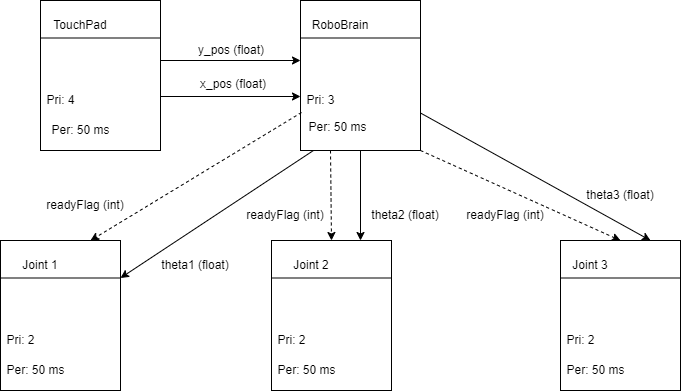

The diagram above was exported from draw.io. Its source (the exported page's mxGraphModel, read from the mxfile embedded in the PNG):
<mxGraphModel dx="1422" dy="794" grid="1" gridSize="10" guides="1" tooltips="1" connect="1" arrows="1" fold="1" page="1" pageScale="1" pageWidth="850" pageHeight="1100" math="0" shadow="0">
  <root>
    <mxCell id="0" />
    <mxCell id="1" parent="0" />
    <mxCell id="w2SAn1QQn39DsMUWego1-3" value="" style="group" parent="1" vertex="1" connectable="0">
      <mxGeometry x="120" y="160" width="120" height="150" as="geometry" />
    </mxCell>
    <mxCell id="w2SAn1QQn39DsMUWego1-1" value="" style="rounded=0;whiteSpace=wrap;html=1;" parent="w2SAn1QQn39DsMUWego1-3" vertex="1">
      <mxGeometry width="120" height="150" as="geometry" />
    </mxCell>
    <mxCell id="w2SAn1QQn39DsMUWego1-2" value="" style="endArrow=none;html=1;rounded=0;exitX=0;exitY=0.25;exitDx=0;exitDy=0;entryX=1;entryY=0.25;entryDx=0;entryDy=0;" parent="w2SAn1QQn39DsMUWego1-3" source="w2SAn1QQn39DsMUWego1-1" target="w2SAn1QQn39DsMUWego1-1" edge="1">
      <mxGeometry width="50" height="50" relative="1" as="geometry">
        <mxPoint x="320" y="270" as="sourcePoint" />
        <mxPoint x="370" y="220" as="targetPoint" />
      </mxGeometry>
    </mxCell>
    <mxCell id="w2SAn1QQn39DsMUWego1-29" value="TouchPad" style="text;html=1;strokeColor=none;fillColor=none;align=center;verticalAlign=middle;whiteSpace=wrap;rounded=0;" parent="w2SAn1QQn39DsMUWego1-3" vertex="1">
      <mxGeometry x="10" y="10" width="60" height="30" as="geometry" />
    </mxCell>
    <mxCell id="w2SAn1QQn39DsMUWego1-31" value="Pri: 4" style="text;html=1;align=center;verticalAlign=middle;resizable=0;points=[];autosize=1;strokeColor=none;fillColor=none;" parent="w2SAn1QQn39DsMUWego1-3" vertex="1">
      <mxGeometry y="90" width="40" height="20" as="geometry" />
    </mxCell>
    <mxCell id="w2SAn1QQn39DsMUWego1-32" value="Per: 50 ms" style="text;html=1;align=center;verticalAlign=middle;resizable=0;points=[];autosize=1;strokeColor=none;fillColor=none;" parent="w2SAn1QQn39DsMUWego1-3" vertex="1">
      <mxGeometry x="5" y="120" width="70" height="20" as="geometry" />
    </mxCell>
    <mxCell id="w2SAn1QQn39DsMUWego1-4" value="" style="group" parent="1" vertex="1" connectable="0">
      <mxGeometry x="380" y="160" width="120" height="150" as="geometry" />
    </mxCell>
    <mxCell id="w2SAn1QQn39DsMUWego1-5" value="" style="rounded=0;whiteSpace=wrap;html=1;" parent="w2SAn1QQn39DsMUWego1-4" vertex="1">
      <mxGeometry width="120" height="150" as="geometry" />
    </mxCell>
    <mxCell id="w2SAn1QQn39DsMUWego1-6" value="" style="endArrow=none;html=1;rounded=0;exitX=0;exitY=0.25;exitDx=0;exitDy=0;entryX=1;entryY=0.25;entryDx=0;entryDy=0;" parent="w2SAn1QQn39DsMUWego1-4" source="w2SAn1QQn39DsMUWego1-5" target="w2SAn1QQn39DsMUWego1-5" edge="1">
      <mxGeometry width="50" height="50" relative="1" as="geometry">
        <mxPoint x="320" y="270" as="sourcePoint" />
        <mxPoint x="370" y="220" as="targetPoint" />
      </mxGeometry>
    </mxCell>
    <mxCell id="w2SAn1QQn39DsMUWego1-28" value="RoboBrain" style="text;html=1;strokeColor=none;fillColor=none;align=center;verticalAlign=middle;whiteSpace=wrap;rounded=0;" parent="w2SAn1QQn39DsMUWego1-4" vertex="1">
      <mxGeometry x="10" y="10" width="60" height="30" as="geometry" />
    </mxCell>
    <mxCell id="w2SAn1QQn39DsMUWego1-33" value="Pri: 3" style="text;html=1;align=center;verticalAlign=middle;resizable=0;points=[];autosize=1;strokeColor=none;fillColor=none;" parent="w2SAn1QQn39DsMUWego1-4" vertex="1">
      <mxGeometry y="90" width="40" height="20" as="geometry" />
    </mxCell>
    <mxCell id="w2SAn1QQn39DsMUWego1-34" value="Per: 50 ms" style="text;html=1;align=center;verticalAlign=middle;resizable=0;points=[];autosize=1;strokeColor=none;fillColor=none;" parent="w2SAn1QQn39DsMUWego1-4" vertex="1">
      <mxGeometry x="2" y="117" width="70" height="20" as="geometry" />
    </mxCell>
    <mxCell id="w2SAn1QQn39DsMUWego1-7" value="" style="group" parent="1" vertex="1" connectable="0">
      <mxGeometry x="640" y="400" width="120" height="150" as="geometry" />
    </mxCell>
    <mxCell id="w2SAn1QQn39DsMUWego1-8" value="" style="rounded=0;whiteSpace=wrap;html=1;" parent="w2SAn1QQn39DsMUWego1-7" vertex="1">
      <mxGeometry width="120" height="150" as="geometry" />
    </mxCell>
    <mxCell id="w2SAn1QQn39DsMUWego1-9" value="" style="endArrow=none;html=1;rounded=0;exitX=0;exitY=0.25;exitDx=0;exitDy=0;entryX=1;entryY=0.25;entryDx=0;entryDy=0;" parent="w2SAn1QQn39DsMUWego1-7" source="w2SAn1QQn39DsMUWego1-8" target="w2SAn1QQn39DsMUWego1-8" edge="1">
      <mxGeometry width="50" height="50" relative="1" as="geometry">
        <mxPoint x="320" y="270" as="sourcePoint" />
        <mxPoint x="370" y="220" as="targetPoint" />
      </mxGeometry>
    </mxCell>
    <mxCell id="w2SAn1QQn39DsMUWego1-25" value="Joint 3" style="text;html=1;strokeColor=none;fillColor=none;align=center;verticalAlign=middle;whiteSpace=wrap;rounded=0;" parent="w2SAn1QQn39DsMUWego1-7" vertex="1">
      <mxGeometry y="10" width="60" height="30" as="geometry" />
    </mxCell>
    <mxCell id="w2SAn1QQn39DsMUWego1-54" value="Pri: 2" style="text;html=1;align=center;verticalAlign=middle;resizable=0;points=[];autosize=1;strokeColor=none;fillColor=none;" parent="w2SAn1QQn39DsMUWego1-7" vertex="1">
      <mxGeometry y="90" width="40" height="20" as="geometry" />
    </mxCell>
    <mxCell id="w2SAn1QQn39DsMUWego1-55" value="Per: 50 ms" style="text;html=1;align=center;verticalAlign=middle;resizable=0;points=[];autosize=1;strokeColor=none;fillColor=none;" parent="w2SAn1QQn39DsMUWego1-7" vertex="1">
      <mxGeometry y="120" width="70" height="20" as="geometry" />
    </mxCell>
    <mxCell id="w2SAn1QQn39DsMUWego1-10" value="" style="group" parent="1" vertex="1" connectable="0">
      <mxGeometry x="80" y="400" width="120" height="150" as="geometry" />
    </mxCell>
    <mxCell id="w2SAn1QQn39DsMUWego1-11" value="" style="rounded=0;whiteSpace=wrap;html=1;" parent="w2SAn1QQn39DsMUWego1-10" vertex="1">
      <mxGeometry width="120" height="150" as="geometry" />
    </mxCell>
    <mxCell id="w2SAn1QQn39DsMUWego1-12" value="" style="endArrow=none;html=1;rounded=0;exitX=0;exitY=0.25;exitDx=0;exitDy=0;entryX=1;entryY=0.25;entryDx=0;entryDy=0;" parent="w2SAn1QQn39DsMUWego1-10" source="w2SAn1QQn39DsMUWego1-11" target="w2SAn1QQn39DsMUWego1-11" edge="1">
      <mxGeometry width="50" height="50" relative="1" as="geometry">
        <mxPoint x="320" y="270" as="sourcePoint" />
        <mxPoint x="370" y="220" as="targetPoint" />
      </mxGeometry>
    </mxCell>
    <mxCell id="w2SAn1QQn39DsMUWego1-19" value="Joint 1" style="text;html=1;strokeColor=none;fillColor=none;align=center;verticalAlign=middle;whiteSpace=wrap;rounded=0;" parent="w2SAn1QQn39DsMUWego1-10" vertex="1">
      <mxGeometry x="10" y="10" width="60" height="30" as="geometry" />
    </mxCell>
    <mxCell id="w2SAn1QQn39DsMUWego1-50" value="Pri: 2" style="text;html=1;align=center;verticalAlign=middle;resizable=0;points=[];autosize=1;strokeColor=none;fillColor=none;" parent="w2SAn1QQn39DsMUWego1-10" vertex="1">
      <mxGeometry y="90" width="40" height="20" as="geometry" />
    </mxCell>
    <mxCell id="w2SAn1QQn39DsMUWego1-51" value="Per: 50 ms" style="text;html=1;align=center;verticalAlign=middle;resizable=0;points=[];autosize=1;strokeColor=none;fillColor=none;" parent="w2SAn1QQn39DsMUWego1-10" vertex="1">
      <mxGeometry y="120" width="70" height="20" as="geometry" />
    </mxCell>
    <mxCell id="w2SAn1QQn39DsMUWego1-13" value="" style="group" parent="1" vertex="1" connectable="0">
      <mxGeometry x="351" y="400" width="120" height="150" as="geometry" />
    </mxCell>
    <mxCell id="w2SAn1QQn39DsMUWego1-14" value="" style="rounded=0;whiteSpace=wrap;html=1;" parent="w2SAn1QQn39DsMUWego1-13" vertex="1">
      <mxGeometry width="120" height="150" as="geometry" />
    </mxCell>
    <mxCell id="w2SAn1QQn39DsMUWego1-15" value="" style="endArrow=none;html=1;rounded=0;exitX=0;exitY=0.25;exitDx=0;exitDy=0;entryX=1;entryY=0.25;entryDx=0;entryDy=0;" parent="w2SAn1QQn39DsMUWego1-13" source="w2SAn1QQn39DsMUWego1-14" target="w2SAn1QQn39DsMUWego1-14" edge="1">
      <mxGeometry width="50" height="50" relative="1" as="geometry">
        <mxPoint x="320" y="270" as="sourcePoint" />
        <mxPoint x="370" y="220" as="targetPoint" />
      </mxGeometry>
    </mxCell>
    <mxCell id="w2SAn1QQn39DsMUWego1-26" value="Joint 2" style="text;html=1;strokeColor=none;fillColor=none;align=center;verticalAlign=middle;whiteSpace=wrap;rounded=0;" parent="w2SAn1QQn39DsMUWego1-13" vertex="1">
      <mxGeometry x="10" y="10" width="60" height="30" as="geometry" />
    </mxCell>
    <mxCell id="w2SAn1QQn39DsMUWego1-52" value="Pri: 2" style="text;html=1;align=center;verticalAlign=middle;resizable=0;points=[];autosize=1;strokeColor=none;fillColor=none;" parent="w2SAn1QQn39DsMUWego1-13" vertex="1">
      <mxGeometry y="90" width="40" height="20" as="geometry" />
    </mxCell>
    <mxCell id="w2SAn1QQn39DsMUWego1-53" value="Per: 50 ms" style="text;html=1;align=center;verticalAlign=middle;resizable=0;points=[];autosize=1;strokeColor=none;fillColor=none;" parent="w2SAn1QQn39DsMUWego1-13" vertex="1">
      <mxGeometry y="120" width="70" height="20" as="geometry" />
    </mxCell>
    <mxCell id="w2SAn1QQn39DsMUWego1-45" value="" style="endArrow=classic;html=1;rounded=0;strokeColor=default;exitX=1;exitY=0.64;exitDx=0;exitDy=0;exitPerimeter=0;" parent="1" source="w2SAn1QQn39DsMUWego1-1" edge="1">
      <mxGeometry width="50" height="50" relative="1" as="geometry">
        <mxPoint x="400" y="420" as="sourcePoint" />
        <mxPoint x="380" y="256" as="targetPoint" />
      </mxGeometry>
    </mxCell>
    <mxCell id="w2SAn1QQn39DsMUWego1-46" value="x_pos (float)" style="text;html=1;strokeColor=none;fillColor=none;align=center;verticalAlign=middle;whiteSpace=wrap;rounded=0;" parent="1" vertex="1">
      <mxGeometry x="273" y="229" width="80" height="30" as="geometry" />
    </mxCell>
    <mxCell id="w2SAn1QQn39DsMUWego1-47" value="" style="endArrow=classic;html=1;rounded=0;strokeColor=default;exitX=1;exitY=0.4;exitDx=0;exitDy=0;exitPerimeter=0;" parent="1" source="w2SAn1QQn39DsMUWego1-1" edge="1">
      <mxGeometry width="50" height="50" relative="1" as="geometry">
        <mxPoint x="400" y="410" as="sourcePoint" />
        <mxPoint x="380" y="220" as="targetPoint" />
      </mxGeometry>
    </mxCell>
    <mxCell id="w2SAn1QQn39DsMUWego1-48" value="y_pos (float)" style="text;html=1;strokeColor=none;fillColor=none;align=center;verticalAlign=middle;whiteSpace=wrap;rounded=0;" parent="1" vertex="1">
      <mxGeometry x="271" y="195" width="80" height="30" as="geometry" />
    </mxCell>
    <mxCell id="w2SAn1QQn39DsMUWego1-58" value="" style="endArrow=classic;html=1;rounded=0;strokeColor=default;entryX=0.75;entryY=0;entryDx=0;entryDy=0;dashed=1;exitX=-0.014;exitY=-0.25;exitDx=0;exitDy=0;exitPerimeter=0;" parent="1" source="w2SAn1QQn39DsMUWego1-34" target="w2SAn1QQn39DsMUWego1-11" edge="1">
      <mxGeometry width="50" height="50" relative="1" as="geometry">
        <mxPoint x="360" y="300" as="sourcePoint" />
        <mxPoint x="560" y="650" as="targetPoint" />
      </mxGeometry>
    </mxCell>
    <mxCell id="w2SAn1QQn39DsMUWego1-59" value="" style="endArrow=classic;html=1;rounded=0;strokeColor=default;exitX=0.25;exitY=1;exitDx=0;exitDy=0;entryX=0.5;entryY=0;entryDx=0;entryDy=0;dashed=1;" parent="1" source="w2SAn1QQn39DsMUWego1-5" target="w2SAn1QQn39DsMUWego1-14" edge="1">
      <mxGeometry width="50" height="50" relative="1" as="geometry">
        <mxPoint x="450" y="320" as="sourcePoint" />
        <mxPoint x="180" y="370" as="targetPoint" />
      </mxGeometry>
    </mxCell>
    <mxCell id="w2SAn1QQn39DsMUWego1-60" value="" style="endArrow=classic;html=1;rounded=0;strokeColor=default;entryX=0.5;entryY=0;entryDx=0;entryDy=0;dashed=1;" parent="1" target="w2SAn1QQn39DsMUWego1-8" edge="1">
      <mxGeometry width="50" height="50" relative="1" as="geometry">
        <mxPoint x="500" y="310" as="sourcePoint" />
        <mxPoint x="190" y="380" as="targetPoint" />
      </mxGeometry>
    </mxCell>
    <mxCell id="w2SAn1QQn39DsMUWego1-63" value="theta3 (float)" style="text;html=1;strokeColor=none;fillColor=none;align=center;verticalAlign=middle;whiteSpace=wrap;rounded=0;" parent="1" vertex="1">
      <mxGeometry x="655" y="340" width="90" height="30" as="geometry" />
    </mxCell>
    <mxCell id="w2SAn1QQn39DsMUWego1-64" value="theta1 (float)" style="text;html=1;strokeColor=none;fillColor=none;align=center;verticalAlign=middle;whiteSpace=wrap;rounded=0;" parent="1" vertex="1">
      <mxGeometry x="230" y="410" width="90" height="30" as="geometry" />
    </mxCell>
    <mxCell id="w2SAn1QQn39DsMUWego1-65" value="theta2 (float)" style="text;html=1;strokeColor=none;fillColor=none;align=center;verticalAlign=middle;whiteSpace=wrap;rounded=0;" parent="1" vertex="1">
      <mxGeometry x="440" y="360" width="90" height="30" as="geometry" />
    </mxCell>
    <mxCell id="W08MYnmwfCZlsY4CXbKF-1" value="" style="endArrow=classic;html=1;rounded=0;exitX=0.108;exitY=1;exitDx=0;exitDy=0;exitPerimeter=0;entryX=1;entryY=0.25;entryDx=0;entryDy=0;" parent="1" source="w2SAn1QQn39DsMUWego1-5" target="w2SAn1QQn39DsMUWego1-11" edge="1">
      <mxGeometry width="50" height="50" relative="1" as="geometry">
        <mxPoint x="400" y="460" as="sourcePoint" />
        <mxPoint x="450" y="410" as="targetPoint" />
      </mxGeometry>
    </mxCell>
    <mxCell id="W08MYnmwfCZlsY4CXbKF-2" value="readyFlag (int)" style="text;html=1;strokeColor=none;fillColor=none;align=center;verticalAlign=middle;whiteSpace=wrap;rounded=0;" parent="1" vertex="1">
      <mxGeometry x="120" y="350" width="90" height="30" as="geometry" />
    </mxCell>
    <mxCell id="W08MYnmwfCZlsY4CXbKF-3" value="readyFlag (int)" style="text;html=1;strokeColor=none;fillColor=none;align=center;verticalAlign=middle;whiteSpace=wrap;rounded=0;" parent="1" vertex="1">
      <mxGeometry x="320" y="360" width="90" height="30" as="geometry" />
    </mxCell>
    <mxCell id="W08MYnmwfCZlsY4CXbKF-4" value="readyFlag (int)" style="text;html=1;strokeColor=none;fillColor=none;align=center;verticalAlign=middle;whiteSpace=wrap;rounded=0;" parent="1" vertex="1">
      <mxGeometry x="540" y="360" width="90" height="30" as="geometry" />
    </mxCell>
    <mxCell id="W08MYnmwfCZlsY4CXbKF-5" value="" style="endArrow=classic;html=1;rounded=0;exitX=0.5;exitY=1;exitDx=0;exitDy=0;" parent="1" source="w2SAn1QQn39DsMUWego1-5" edge="1">
      <mxGeometry width="50" height="50" relative="1" as="geometry">
        <mxPoint x="400" y="460" as="sourcePoint" />
        <mxPoint x="440" y="400" as="targetPoint" />
      </mxGeometry>
    </mxCell>
    <mxCell id="W08MYnmwfCZlsY4CXbKF-6" value="" style="endArrow=classic;html=1;rounded=0;exitX=1;exitY=0.75;exitDx=0;exitDy=0;entryX=0.75;entryY=0;entryDx=0;entryDy=0;" parent="1" source="w2SAn1QQn39DsMUWego1-5" target="w2SAn1QQn39DsMUWego1-8" edge="1">
      <mxGeometry width="50" height="50" relative="1" as="geometry">
        <mxPoint x="400" y="460" as="sourcePoint" />
        <mxPoint x="450" y="410" as="targetPoint" />
      </mxGeometry>
    </mxCell>
  </root>
</mxGraphModel>